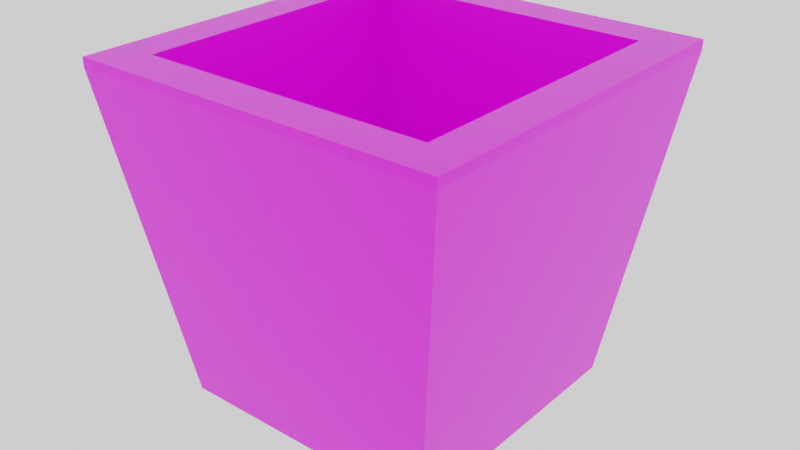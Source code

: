 # Source: pot.blend  (saved by Blender 2.92.15; exported with 4.5.12 LTS)
import bpy
from mathutils import Matrix  # noqa: F401  (used for matrix-valued properties, if any)

bpy.ops.wm.read_factory_settings(use_empty=True)
scene = bpy.context.scene
scene.name = 'Scene'

# ---- collections
col_collection = bpy.data.collections.new('Collection'); scene.collection.children.link(col_collection)

# ---- images (referenced by path relative to the original .blend; pixels are not part of the script)
import os
ASSET_DIR = os.environ.get("B2B_ASSET_DIR", "")  # directory of the original .blend (textures are referenced by path, not embedded)
HERE = os.path.dirname(os.path.abspath(__file__))  # packed textures are extracted next to this script under _unpacked/

def load_image(name, relpath, width, height, colorspace="sRGB"):
    """Load a texture the original file referenced (path relative to the .blend, or extracted next to this script)."""
    p = next((c for c in (os.path.join(HERE, relpath), os.path.join(ASSET_DIR, relpath)) if relpath and os.path.exists(c)), "")
    if p:
        img = bpy.data.images.load(p, check_existing=True)
        img.name = name
    else:  # same state as the original file: an image datablock whose file is absent (Cycles renders it pink)
        img = bpy.data.images.new(name, width, height)
        img.source = "FILE"
        img.filepath = "//" + (relpath or name)
    img.colorspace_settings.name = colorspace
    return img
img_plantpot_png = load_image('plantpot.png', 'plantpot.png', 1024, 1024, 'sRGB')

# ---- materials (node trees are filled in below, after node groups)
mat_material = bpy.data.materials.new('Material')
mat_material.alpha_threshold = 0.0
mat_material.line_color = (0.0, 0.0, 0.0, 1.0)

# ---- material node trees
mat_material.use_nodes = True; mat_material.node_tree.nodes.clear()
_N = mat_material.node_tree.nodes; _L = mat_material.node_tree.links
n0 = _N.new('ShaderNodeOutputMaterial'); n0.name = 'Material Output'; n0.location = (300, 300)
n1 = _N.new('ShaderNodeBsdfPrincipled'); n1.name = 'Principled BSDF'; n1.location = (10, 300)
n1.distribution = 'GGX'
n1.subsurface_method = 'BURLEY'
n1.inputs[2].default_value = 0.4
n1.inputs[3].default_value = 1.45
n1.inputs[27].default_value = (0.0, 0.0, 0.0, 1.0)
n1.inputs[28].default_value = 1.0
n2 = _N.new('ShaderNodeTexImage'); n2.name = 'Image Texture'; n2.location = (-296, 276)
n2.image = img_plantpot_png
_L.new(n1.outputs[0], n0.inputs[0])
_L.new(n2.outputs[0], n1.inputs[0])
_L.new(n2.outputs[1], n1.inputs[4])
n0.is_active_output = True

# ---- world
world_world = bpy.data.worlds.new('World'); scene.world = world_world
world_world.use_nodes = True; world_world.node_tree.nodes.clear()
_N = world_world.node_tree.nodes; _L = world_world.node_tree.links
n0 = _N.new('ShaderNodeOutputWorld'); n0.name = 'World Output'; n0.location = (300, 300)
n1 = _N.new('ShaderNodeBackground'); n1.name = 'Background'; n1.location = (10, 300)
n1.inputs[0].default_value = (1.0, 1.0, 1.0, 1.0)
_L.new(n1.outputs[0], n0.inputs[0])
n0.is_active_output = True
world_world.color = (0.05088, 0.05088, 0.05088)
world_world.use_sun_shadow = False
world_world.sun_shadow_jitter_overblur = 0.0

# ---- meshes
me_cube = bpy.data.meshes.new('Cube')
me_cube.from_pydata([(0.7852, 0.7852, 1.0), (0.7309, 0.7309, -0.8082), (0.7852, -0.7852, 1.0), (0.7309, -0.7309, -0.8082), (-0.7852, 0.7852, 1.0), (-0.7309, 0.7309, -0.8082), (-0.7852, -0.7852, 1.0), (-0.7309, -0.7309, -0.8082), (-1.0, 1.0, 0.9514), (-1.0, -1.0, 0.9514), (1.0, 1.0, 0.9514), (1.0, -1.0, 0.9514), (1.0, -1.0, 1.0), (-1.0, -1.0, 1.0), (1.0, 1.0, 1.0), (-1.0, 1.0, 1.0), (0.7852, -0.7852, 0.1055), (-0.7852, -0.7852, 0.1055), (0.7852, 0.7852, 0.1055), (-0.7852, 0.7852, 0.1055)], [], [(6, 2, 16, 17), (11, 12, 13, 9), (9, 13, 15, 8), (5, 1, 3, 7), (10, 14, 12, 11), (8, 15, 14, 10), (5, 7, 9, 8), (1, 5, 8, 10), (7, 3, 11, 9), (3, 1, 10, 11), (2, 6, 13, 12), (0, 2, 12, 14), (6, 4, 15, 13), (4, 0, 14, 15), (18, 19, 17, 16), (0, 4, 19, 18), (2, 0, 18, 16), (4, 6, 17, 19)])
_uv = me_cube.uv_layers.new(name='UVMap')
_uv.uv.foreach_set('vector', [0.8482, 0.7232, 0.6518, 0.7232, 0.6518, 0.7232, 0.8482, 0.7232, 0.375, 0.75, 0.625, 0.75, 0.625, 1.0, 0.375, 1.0, 0.375, 0.0, 0.625, 0.0, 0.625, 0.25, 0.375, 0.25, 0.1586, 0.5336, 0.3414, 0.5336, 0.3414, 0.7164, 0.1586, 0.7164, 0.375, 0.5, 0.625, 0.5, 0.625, 0.75, 0.375, 0.75, 0.375, 0.25, 0.625, 0.25, 0.625, 0.5, 0.375, 0.5, 0.1586, 0.5336, 0.1586, 0.7164, 0.125, 0.75, 0.125, 0.5, 0.3414, 0.5336, 0.1586, 0.5336, 0.125, 0.5, 0.375, 0.5, 0.1586, 0.7164, 0.3414, 0.7164, 0.375, 0.75, 0.125, 0.75, 0.3414, 0.7164, 0.3414, 0.5336, 0.375, 0.5, 0.375, 0.75, 0.6518, 0.7232, 0.8482, 0.7232, 0.875, 0.75, 0.625, 0.75, 0.6518, 0.5268, 0.6518, 0.7232, 0.625, 0.75, 0.625, 0.5, 0.8482, 0.7232, 0.8482, 0.5268, 0.875, 0.5, 0.875, 0.75, 0.8482, 0.5268, 0.6518, 0.5268, 0.625, 0.5, 0.875, 0.5, 0.6518, 0.5268, 0.8482, 0.5268, 0.8482, 0.7232, 0.6518, 0.7232, 0.6518, 0.5268, 0.8482, 0.5268, 0.8482, 0.5268, 0.6518, 0.5268, 0.6518, 0.7232, 0.6518, 0.5268, 0.6518, 0.5268, 0.6518, 0.7232, 0.8482, 0.5268, 0.8482, 0.7232, 0.8482, 0.7232, 0.8482, 0.5268])
me_cube.materials.append(mat_material)
me_cube.use_remesh_preserve_volume = False
me_cube.use_remesh_preserve_attributes = False
me_cube.use_mirror_vertex_groups = False
me_cube.update()

# ---- objects
ob_cube = bpy.data.objects.new('Cube', me_cube)

# ---- transforms, parenting, visibility, modifiers, constraints
ob_cube.location = (0.0, 0.0, 0.0)
ob_cube.lock_rotations_4d = False
ob_cube.empty_display_type = 'ARROWS'
ob_cube.lineart.crease_threshold = 0.0

# ---- collection membership
col_collection.objects.link(ob_cube)

# ---- scene / render settings (as saved in the file)
scene.frame_start = 1; scene.frame_end = 250; scene.frame_set(1)
scene.render.engine = 'CYCLES'
scene.cycles.use_denoising = False
scene.cycles.samples = 128
scene.cycles.sampling_pattern = 'TABULATED_SOBOL'
scene.cycles.use_adaptive_sampling = False
scene.cycles.use_light_tree = False
scene.view_settings.view_transform = 'Filmic'
bpy.context.view_layer.update()

# ---- added for rendering (the .blend has no active camera): camera
cam_auto = bpy.data.cameras.new('AutoCamera')
cam_auto.lens = 50.0
cam_auto.sensor_width = 36.0
cam_auto.clip_end = 1000.0
ob_auto_camera = bpy.data.objects.new('AutoCamera', cam_auto)
scene.collection.objects.link(ob_auto_camera)
ob_auto_camera.location = (3.10602, -3.72722, 2.58069)
ob_auto_camera.rotation_euler = (1.09748, -7.21219e-08, 0.694738)
scene.camera = ob_auto_camera
bpy.context.view_layer.update()
